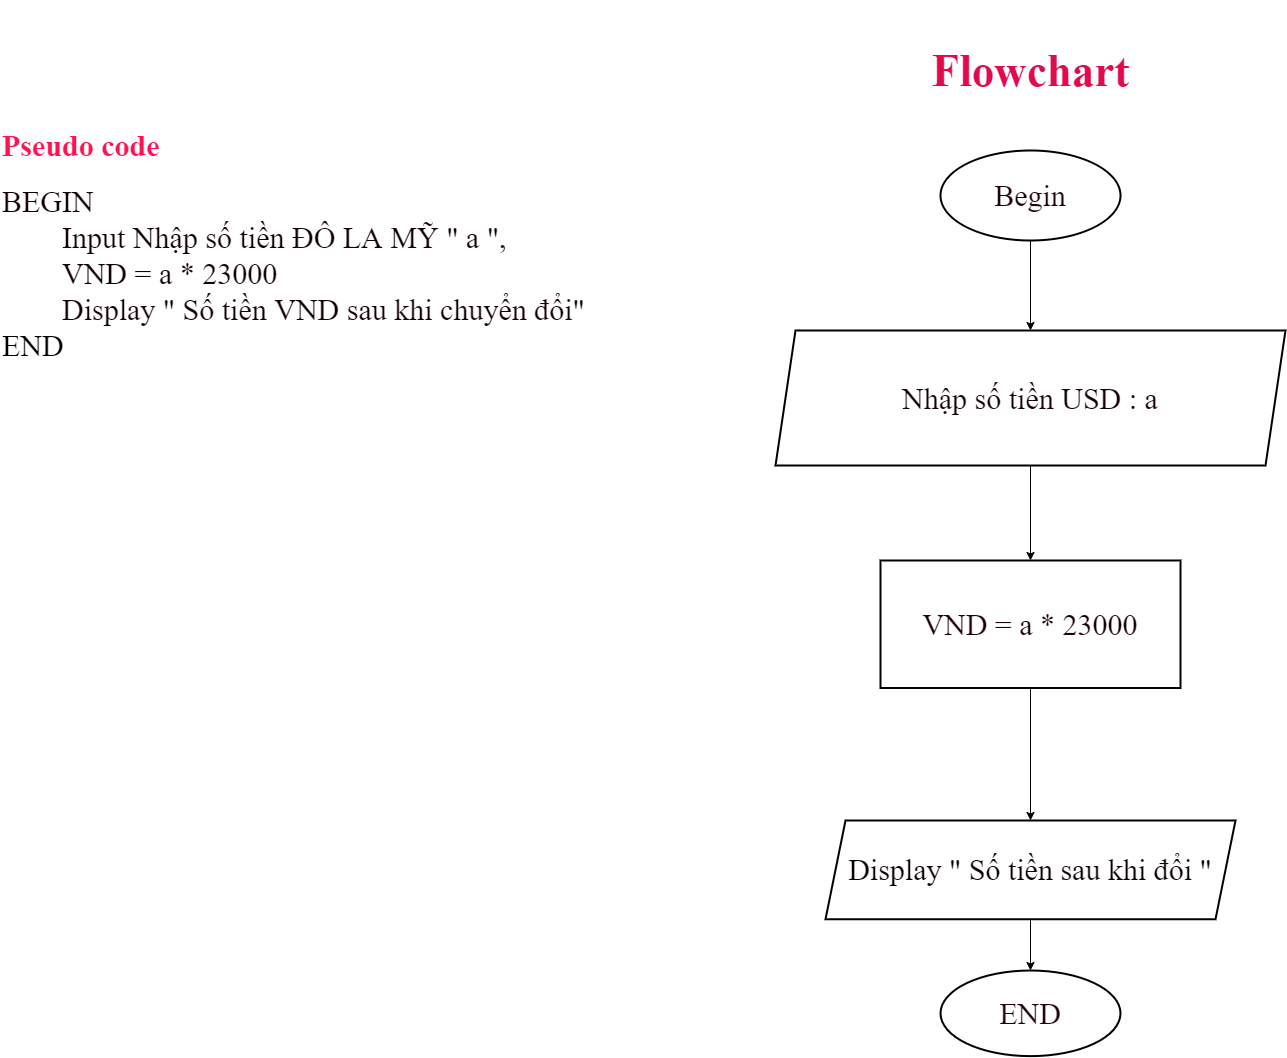

The diagram above was exported from draw.io. Its source (the exported page's mxGraphModel, read from the mxfile embedded in the PNG):
<mxGraphModel dx="5137" dy="5771" grid="1" gridSize="10" guides="1" tooltips="1" connect="1" arrows="1" fold="1" page="1" pageScale="1" pageWidth="3300" pageHeight="4681" math="0" shadow="0">
  <root>
    <mxCell id="0" />
    <mxCell id="1" parent="0" />
    <mxCell id="TtqA7r36yv2sJh3DZTD8-1" value="&lt;h1 style=&quot;font-size: 30px;&quot;&gt;&lt;font color=&quot;#ff1251&quot; style=&quot;font-size: 30px;&quot; face=&quot;Times New Roman&quot;&gt;Pseudo code&lt;/font&gt;&lt;/h1&gt;&lt;div style=&quot;font-size: 30px;&quot;&gt;&lt;font style=&quot;font-size: 30px;&quot; face=&quot;Times New Roman&quot; color=&quot;#140106&quot;&gt;BEGIN&lt;/font&gt;&lt;/div&gt;&lt;div style=&quot;font-size: 30px;&quot;&gt;&lt;font style=&quot;font-size: 30px;&quot; face=&quot;Times New Roman&quot; color=&quot;#140106&quot;&gt;&lt;span style=&quot;white-space: pre;&quot;&gt;&#09;&lt;/span&gt;Input Nhập số tiền ĐÔ LA MỸ &quot; a &quot;,&amp;nbsp;&lt;/font&gt;&lt;/div&gt;&lt;div style=&quot;font-size: 30px;&quot;&gt;&lt;font style=&quot;font-size: 30px;&quot; face=&quot;Times New Roman&quot; color=&quot;#140106&quot;&gt;&lt;span style=&quot;white-space: pre;&quot;&gt;&#09;&lt;/span&gt;VND&amp;nbsp;= a * 23000&lt;br&gt;&lt;/font&gt;&lt;/div&gt;&lt;div style=&quot;font-size: 30px;&quot;&gt;&lt;font style=&quot;font-size: 30px;&quot; face=&quot;Times New Roman&quot; color=&quot;#140106&quot;&gt;&lt;span style=&quot;white-space: pre;&quot;&gt;&#09;&lt;/span&gt;Display &quot; Số tiền VND sau khi chuyển đổi&quot;&lt;/font&gt;&lt;/div&gt;&lt;span style=&quot;white-space: pre; font-size: 30px;&quot;&gt;&lt;font face=&quot;Times New Roman&quot; style=&quot;font-size: 30px;&quot;&gt;END&lt;br&gt;&lt;/font&gt;&lt;/span&gt;" style="text;html=1;align=left;verticalAlign=middle;resizable=0;points=[];autosize=1;strokeColor=none;fillColor=none;" vertex="1" parent="1">
      <mxGeometry x="-3170" y="-4560" width="610" height="270" as="geometry" />
    </mxCell>
    <mxCell id="TtqA7r36yv2sJh3DZTD8-2" value="&lt;h2&gt;&lt;b&gt;Flowchart&lt;/b&gt;&lt;/h2&gt;" style="text;html=1;align=center;verticalAlign=middle;resizable=0;points=[];autosize=1;strokeColor=none;fillColor=none;fontSize=30;fontFamily=Times New Roman;fontColor=#E00B4B;" vertex="1" parent="1">
      <mxGeometry x="-2250" y="-4660" width="220" height="140" as="geometry" />
    </mxCell>
    <mxCell id="TtqA7r36yv2sJh3DZTD8-21" value="" style="edgeStyle=orthogonalEdgeStyle;rounded=0;orthogonalLoop=1;jettySize=auto;html=1;fontFamily=Times New Roman;fontSize=30;fontColor=#24020C;" edge="1" parent="1" source="TtqA7r36yv2sJh3DZTD8-3" target="TtqA7r36yv2sJh3DZTD8-20">
      <mxGeometry relative="1" as="geometry" />
    </mxCell>
    <mxCell id="TtqA7r36yv2sJh3DZTD8-3" value="&lt;font color=&quot;#21020b&quot;&gt;Begin&lt;/font&gt;" style="strokeWidth=2;html=1;shape=mxgraph.flowchart.start_1;whiteSpace=wrap;fontFamily=Times New Roman;fontSize=30;fontColor=#E00B4B;" vertex="1" parent="1">
      <mxGeometry x="-2230" y="-4510" width="180" height="90" as="geometry" />
    </mxCell>
    <mxCell id="TtqA7r36yv2sJh3DZTD8-10" value="END" style="ellipse;whiteSpace=wrap;html=1;fontSize=30;fontFamily=Times New Roman;fontColor=#24020C;strokeWidth=2;" vertex="1" parent="1">
      <mxGeometry x="-2230" y="-3690" width="180" height="85.63" as="geometry" />
    </mxCell>
    <mxCell id="TtqA7r36yv2sJh3DZTD8-23" value="" style="edgeStyle=orthogonalEdgeStyle;rounded=0;orthogonalLoop=1;jettySize=auto;html=1;fontFamily=Times New Roman;fontSize=30;fontColor=#170108;" edge="1" parent="1" source="TtqA7r36yv2sJh3DZTD8-20" target="TtqA7r36yv2sJh3DZTD8-22">
      <mxGeometry relative="1" as="geometry" />
    </mxCell>
    <mxCell id="TtqA7r36yv2sJh3DZTD8-20" value="&lt;font color=&quot;#170108&quot;&gt;Nhập số tiền USD : a&lt;/font&gt;" style="shape=parallelogram;perimeter=parallelogramPerimeter;whiteSpace=wrap;html=1;fixedSize=1;fontSize=30;fontFamily=Times New Roman;fontColor=#E00B4B;strokeWidth=2;" vertex="1" parent="1">
      <mxGeometry x="-2395" y="-4330" width="510" height="135" as="geometry" />
    </mxCell>
    <mxCell id="TtqA7r36yv2sJh3DZTD8-25" value="" style="edgeStyle=orthogonalEdgeStyle;rounded=0;orthogonalLoop=1;jettySize=auto;html=1;fontFamily=Times New Roman;fontSize=30;fontColor=#1C0109;" edge="1" parent="1" source="TtqA7r36yv2sJh3DZTD8-22" target="TtqA7r36yv2sJh3DZTD8-24">
      <mxGeometry relative="1" as="geometry" />
    </mxCell>
    <mxCell id="TtqA7r36yv2sJh3DZTD8-22" value="&lt;font color=&quot;#1c0109&quot;&gt;VND = a * 23000&lt;/font&gt;" style="whiteSpace=wrap;html=1;fontSize=30;fontFamily=Times New Roman;fontColor=#E00B4B;strokeWidth=2;" vertex="1" parent="1">
      <mxGeometry x="-2290" y="-4100" width="300" height="127.5" as="geometry" />
    </mxCell>
    <mxCell id="TtqA7r36yv2sJh3DZTD8-27" value="" style="edgeStyle=orthogonalEdgeStyle;rounded=0;orthogonalLoop=1;jettySize=auto;html=1;fontFamily=Times New Roman;fontSize=30;fontColor=#0A0103;" edge="1" parent="1" source="TtqA7r36yv2sJh3DZTD8-24" target="TtqA7r36yv2sJh3DZTD8-10">
      <mxGeometry relative="1" as="geometry" />
    </mxCell>
    <mxCell id="TtqA7r36yv2sJh3DZTD8-24" value="&lt;font color=&quot;#0a0103&quot;&gt;Display &quot; Số tiền sau khi đổi &quot;&lt;/font&gt;" style="shape=parallelogram;perimeter=parallelogramPerimeter;whiteSpace=wrap;html=1;fixedSize=1;fontSize=30;fontFamily=Times New Roman;fontColor=#E00B4B;strokeWidth=2;" vertex="1" parent="1">
      <mxGeometry x="-2345" y="-3840" width="410" height="98.75" as="geometry" />
    </mxCell>
  </root>
</mxGraphModel>